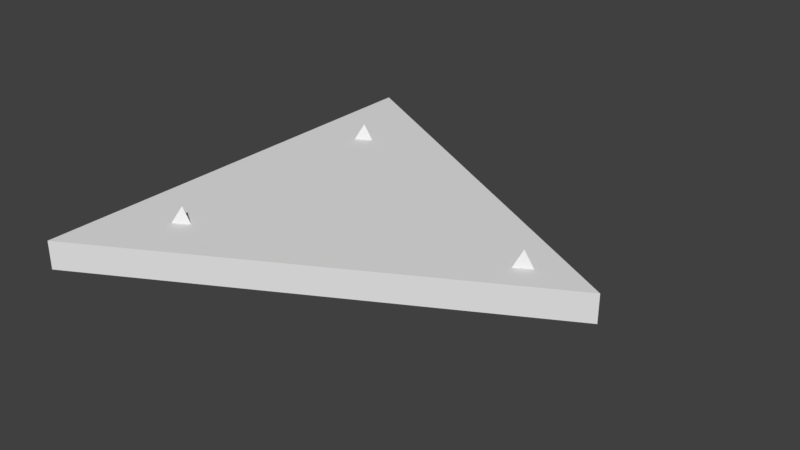 # Source: Scene1-Tri-Ground.blend  (saved by Blender 2.78.0; exported with 4.5.12 LTS)
import bpy
from mathutils import Matrix  # noqa: F401  (used for matrix-valued properties, if any)

bpy.ops.wm.read_factory_settings(use_empty=True)
scene = bpy.context.scene
scene.name = 'Scene'

# ---- collections
col_collection_1 = bpy.data.collections.new('Collection 1'); scene.collection.children.link(col_collection_1)

# ---- world
world_world = bpy.data.worlds.new('World'); scene.world = world_world
world_world.color = (0.05088, 0.05088, 0.05088)
world_world.use_sun_shadow = False
world_world.sun_shadow_jitter_overblur = 0.0
world_world.cycles.sampling_method = 'MANUAL'

# ---- meshes
me_plane = bpy.data.meshes.new('Plane')
me_plane.from_pydata([(-1.01, -7.885, 0.7141), (-1.01, -7.885, 1.714), (-1.01, 8.115, 0.7141), (-1.01, 8.115, 1.714), (13.49, 0.1155, 0.7141), (13.49, 0.1155, 1.714), (13.49, 0.1155, 0.7141), (13.49, 0.1155, 1.714), (-1.01, 8.115, 0.7141), (-1.01, 8.115, 0.7141), (-1.01, -7.885, 0.7141), (-1.01, -7.885, 0.7141), (-1.01, -7.885, 1.714), (-1.01, -7.885, 1.714), (-1.01, 8.115, 1.714), (-1.01, 8.115, 1.714), (13.49, 0.1155, 0.7141), (13.49, 0.1155, 0.7141), (13.49, 0.1155, 1.714), (13.49, 0.1155, 1.714), (13.49, 0.1155, 0.7141), (13.49, 0.1155, 0.7141), (13.49, 0.1155, 1.714), (13.49, 0.1155, 1.714)], [], [(10, 12, 14, 8), (9, 15, 18, 16), (17, 19, 22, 20), (21, 23, 13, 11), (2, 6, 4, 0), (7, 3, 1, 5)])
me_plane.use_remesh_preserve_volume = False
me_plane.use_remesh_preserve_attributes = False
me_plane.use_mirror_vertex_groups = False
me_plane.update()
me_solid = bpy.data.meshes.new('Solid')
me_solid.from_pydata([(0.0, 0.0, 1.0), (0.9428, 0.0, -0.3333), (-0.4714, 0.8165, -0.3333), (-0.4714, -0.8165, -0.3333)], [], [(0, 1, 2), (0, 2, 3), (0, 3, 1), (1, 3, 2)])
me_solid.use_remesh_preserve_volume = False
me_solid.use_remesh_preserve_attributes = False
me_solid.use_mirror_vertex_groups = False
me_solid.update()
me_solid_001 = bpy.data.meshes.new('Solid.001')
me_solid_001.from_pydata([(0.0, 0.0, 1.0), (0.9428, 0.0, -0.3333), (-0.4714, 0.8165, -0.3333), (-0.4714, -0.8165, -0.3333), (0.0, 0.0, 1.0), (0.0, 0.0, 1.0), (-0.4714, -0.8165, -0.3333), (-0.4714, -0.8165, -0.3333), (0.9428, 0.0, -0.3333), (0.9428, 0.0, -0.3333), (-0.4714, 0.8165, -0.3333), (-0.4714, 0.8165, -0.3333)], [], [(5, 9, 11), (4, 10, 6), (0, 7, 8), (1, 3, 2)])
me_solid_001.use_remesh_preserve_volume = False
me_solid_001.use_remesh_preserve_attributes = False
me_solid_001.use_mirror_vertex_groups = False
me_solid_001.update()
me_solid_002 = bpy.data.meshes.new('Solid.002')
me_solid_002.from_pydata([(0.0, 0.0, 1.0), (0.9428, 0.0, -0.3333), (-0.4714, 0.8165, -0.3333), (-0.4714, -0.8165, -0.3333)], [], [(0, 1, 2), (0, 2, 3), (0, 3, 1), (1, 3, 2)])
me_solid_002.use_remesh_preserve_volume = False
me_solid_002.use_remesh_preserve_attributes = False
me_solid_002.use_mirror_vertex_groups = False
me_solid_002.update()

# ---- objects
ob_ground = bpy.data.objects.new('Ground', me_plane)
ob_tri_1 = bpy.data.objects.new('Tri-1', me_solid)
ob_tri_2 = bpy.data.objects.new('Tri-2', me_solid_001)
ob_tri_3 = bpy.data.objects.new('Tri-3', me_solid_002)

# ---- transforms, parenting, visibility, modifiers, constraints
ob_ground.location = (-6.616, -0.1248, -2.025)
ob_ground.scale = (1.5, 1.5, 1.5)
ob_ground.lineart.crease_threshold = 0.0
ob_tri_1.location = (9.8, 0.0, 0.34)
ob_tri_1.lineart.crease_threshold = 0.0
ob_tri_2.location = (-5.1, 6.4, 0.34)
ob_tri_2.lineart.crease_threshold = 0.0
ob_tri_3.location = (-4.9, -6.7, 0.34)
ob_tri_3.lineart.crease_threshold = 0.0

# ---- collection membership
col_collection_1.objects.link(ob_ground)
col_collection_1.objects.link(ob_tri_1)
col_collection_1.objects.link(ob_tri_2)
col_collection_1.objects.link(ob_tri_3)

# ---- scene / render settings (as saved in the file)
scene.frame_start = 1; scene.frame_end = 250; scene.frame_set(1)
scene.render.engine = 'BLENDER_EEVEE_NEXT'
scene.render.resolution_percentage = 50
scene.render.dither_intensity = 0.0
scene.cycles.use_denoising = False
scene.cycles.samples = 128
scene.cycles.sampling_pattern = 'TABULATED_SOBOL'
scene.cycles.light_sampling_threshold = 0.0
scene.cycles.use_adaptive_sampling = False
scene.cycles.use_light_tree = False
scene.cycles.blur_glossy = 0.0
scene.cycles.sample_clamp_indirect = 0.0
scene.view_settings.view_transform = 'Standard'
bpy.context.view_layer.update()

# ---- added for rendering (the .blend has no active camera and no usable light): camera, sun
cam_auto = bpy.data.cameras.new('AutoCamera')
cam_auto.lens = 50.0
cam_auto.sensor_width = 36.0
cam_auto.clip_end = 1000.0
ob_auto_camera = bpy.data.objects.new('AutoCamera', cam_auto)
scene.collection.objects.link(ob_auto_camera)
ob_auto_camera.location = (32.7861, -36.0024, 24.2272)
ob_auto_camera.rotation_euler = (1.09748, -7.21219e-08, 0.694738)
scene.camera = ob_auto_camera
light_auto_sun = bpy.data.lights.new('AutoSun', 'SUN')
light_auto_sun.energy = 3.0
light_auto_sun.angle = 0.0523599
ob_auto_sun = bpy.data.objects.new('AutoSun', light_auto_sun)
scene.collection.objects.link(ob_auto_sun)
ob_auto_sun.rotation_euler = (0.872665, 0.174533, 0.523599)
bpy.context.view_layer.update()
